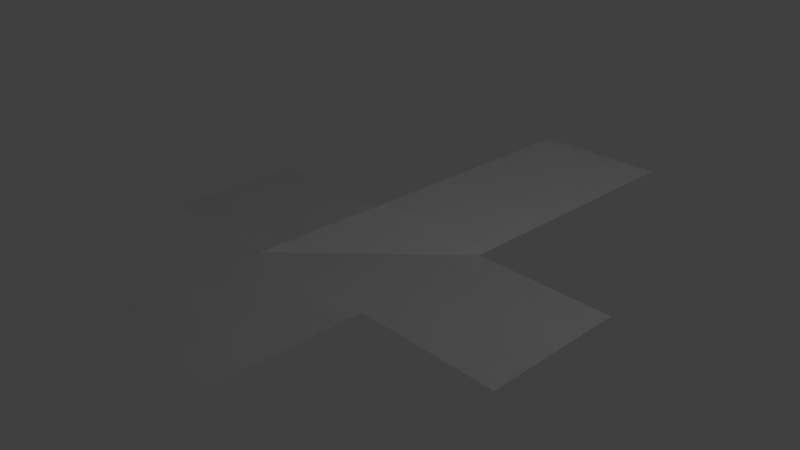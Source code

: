 # Source: unfolding-box.blend  (saved by Blender 2.79.0; exported with 4.5.12 LTS)
import bpy
from mathutils import Matrix  # noqa: F401  (used for matrix-valued properties, if any)

bpy.ops.wm.read_factory_settings(use_empty=True)
scene = bpy.context.scene
scene.name = 'Scene'

# ---- collections
col_collection_1 = bpy.data.collections.new('Collection 1'); scene.collection.children.link(col_collection_1)

# ---- materials (node trees are filled in below, after node groups)
mat_inside = bpy.data.materials.new('Inside')
mat_inside.alpha_threshold = 0.0
mat_inside.use_transparent_shadow = False
mat_inside.roughness = 0.5
mat_material = bpy.data.materials.new('Material')
mat_material.alpha_threshold = 0.0
mat_material.use_transparent_shadow = False
mat_material.diffuse_color = (1.0, 1.0, 1.0, 1.0)
mat_material.roughness = 0.5

# ---- material node trees

# ---- world
world_world = bpy.data.worlds.new('World'); scene.world = world_world
world_world.color = (0.05088, 0.05088, 0.05088)
world_world.use_sun_shadow = False
world_world.sun_shadow_jitter_overblur = 0.0
world_world.cycles.sampling_method = 'MANUAL'

# ---- cameras
cam_camera = bpy.data.cameras.new('Camera')
cam_camera.clip_end = 100.0
cam_camera.lens = 35.0
cam_camera.sensor_width = 32.0
cam_camera.sensor_height = 18.0
cam_camera.ortho_scale = 7.314
cam_camera.dof.focus_distance = 0.0
cam_camera.dof.aperture_fstop = 128.0

# ---- lights
light_lamp = bpy.data.lights.new('Lamp', 'POINT')
light_lamp.transmission_factor = 0.0
light_lamp.cutoff_distance = 30.0
light_lamp.energy = 100.0
light_lamp.shadow_buffer_clip_start = 1.001
light_lamp.shadow_soft_size = 0.1
light_lamp.shadow_maximum_resolution = 0.006
light_lamp.use_absolute_resolution = True

# ---- meshes
me_plane = bpy.data.meshes.new('Plane')
me_plane.from_pydata([(-1.0, -1.0, 0.0), (1.0, -1.0, 0.0), (-1.0, 1.0, 0.0), (1.0, 1.0, 0.0), (-1.0, 3.0, 0.0), (1.0, 3.0, 0.0), (-1.0, 5.0, 0.0), (1.0, 5.0, 0.0), (-1.0, -3.0, 0.0), (1.0, -3.0, 0.0), (3.0, -1.0, 0.0), (3.0, 1.0, 0.0), (-3.0, -1.0, 0.0), (-3.0, 1.0, 0.0)], [], [(0, 2, 3, 1), (2, 4, 5, 3), (4, 6, 7, 5), (1, 9, 8, 0), (3, 11, 10, 1), (0, 12, 13, 2)])
_uv = me_plane.uv_layers.new(name='UVMap')
_uv.uv.foreach_set('vector', [0.25, 0.5, 0.5, 0.5, 0.5, 0.25, 0.25, 0.25, 0.5, 0.5, 0.75, 0.5, 0.75, 0.25, 0.5, 0.25, 0.75, 0.5, 0.9999, 0.5, 0.9999, 0.25, 0.75, 0.25, 0.25, 0.25, 8.659e-05, 0.25, 8.659e-05, 0.5, 0.25, 0.5, 0.5, 0.25, 0.5, 8.659e-05, 0.25, 8.659e-05, 0.25, 0.25, 0.25, 0.5, 0.25, 0.75, 0.5, 0.75, 0.5, 0.5])
_uv = me_plane.uv_layers.new(name='TextureAtlas')
_uv.uv.foreach_set('vector', [0.2499, 0.0001, 0.2499, 0.2499, 0.0001, 0.2499, 0.0001, 0.0001, 0.2499, 0.2501, 0.2499, 0.4999, 0.0001, 0.4999, 0.0001, 0.2501, 0.4999, 0.0001, 0.4999, 0.2499, 0.2501, 0.2499, 0.2501, 0.0001, 0.4999, 0.2501, 0.4999, 0.4999, 0.2501, 0.4999, 0.2501, 0.2501, 0.2499, 0.5001, 0.2499, 0.7499, 0.0001, 0.7499, 0.0001, 0.5001, 0.7499, 0.0001, 0.7499, 0.2499, 0.5001, 0.2499, 0.5001, 0.0001])
_uv.active_render = True
me_plane.materials.append(mat_inside)
me_plane.use_remesh_preserve_volume = False
me_plane.use_remesh_preserve_attributes = False
me_plane.use_mirror_vertex_groups = False
me_plane.update()
me_plane_006 = bpy.data.meshes.new('Plane.006')
me_plane_006.from_pydata([(-1.0, -1.0, 0.0), (1.0, -1.0, 0.0), (-1.0, 1.0, 0.0), (1.0, 1.0, 0.0), (3.0, -1.0, 0.0), (3.0, 1.0, 0.0), (-1.0, -3.0, 0.0), (1.0, -3.0, 0.0), (-3.0, -1.0, 0.0), (-3.0, 1.0, 0.0), (-1.0, 3.0, 0.0), (1.0, 3.0, 0.0), (-1.0, 5.0, 0.0), (1.0, 5.0, 0.0)], [], [(0, 1, 3, 2), (3, 1, 4, 5), (1, 0, 6, 7), (0, 2, 9, 8), (2, 3, 11, 10), (10, 11, 13, 12)])
_uv = me_plane_006.uv_layers.new(name='UVMap')
_uv.uv.foreach_set('vector', [0.25, 0.5, 0.25, 0.25, 0.5, 0.25, 0.5, 0.5, 0.5, 0.25, 0.25, 0.25, 0.25, 8.659e-05, 0.5, 8.659e-05, 0.25, 0.25, 0.25, 0.5, 8.662e-05, 0.5, 8.659e-05, 0.25, 0.25, 0.5, 0.5, 0.5, 0.5, 0.75, 0.25, 0.75, 0.5, 0.5, 0.5, 0.25, 0.75, 0.25, 0.75, 0.5, 0.75, 0.5, 0.75, 0.25, 0.9999, 0.25, 0.9999, 0.5])
_uv = me_plane_006.uv_layers.new(name='TextureAtlas')
_uv.uv.foreach_set('vector', [0.7499, 0.2501, 0.7499, 0.4999, 0.5001, 0.4999, 0.5001, 0.2501, 0.4999, 0.5001, 0.4999, 0.7499, 0.2501, 0.7499, 0.2501, 0.5001, 0.7499, 0.5001, 0.7499, 0.7499, 0.5001, 0.7499, 0.5001, 0.5001, 0.2499, 0.7501, 0.2499, 0.9999, 0.0001, 0.9999, 0.0001, 0.7501, 0.9999, 0.0001, 0.9999, 0.2499, 0.7501, 0.2499, 0.7501, 0.0001, 0.4999, 0.7501, 0.4999, 0.9999, 0.2501, 0.9999, 0.2501, 0.7501])
_uv.active_render = True
_ca = me_plane_006.color_attributes.new('Col', 'BYTE_COLOR', 'CORNER')
_ca.data.foreach_set('color', [1.0, 1.0, 1.0, 1.0, 1.0, 1.0, 1.0, 1.0, 1.0, 1.0, 1.0, 1.0, 1.0, 1.0, 1.0, 1.0, 1.0, 1.0, 1.0, 1.0, 1.0, 1.0, 1.0, 1.0, 1.0, 1.0, 1.0, 1.0, 1.0, 1.0, 1.0, 1.0, 1.0, 1.0, 1.0, 1.0, 1.0, 1.0, 1.0, 1.0, 1.0, 1.0, 1.0, 1.0, 1.0, 1.0, 1.0, 1.0, 1.0, 1.0, 1.0, 1.0, 1.0, 1.0, 1.0, 1.0, 1.0, 1.0, 1.0, 1.0, 1.0, 1.0, 1.0, 1.0, 1.0, 1.0, 1.0, 1.0, 1.0, 1.0, 1.0, 1.0, 1.0, 1.0, 1.0, 1.0, 1.0, 1.0, 1.0, 1.0, 1.0, 1.0, 1.0, 1.0, 1.0, 1.0, 1.0, 1.0, 1.0, 1.0, 1.0, 1.0, 1.0, 1.0, 1.0, 1.0])
me_plane_006.materials.append(mat_material)
me_plane_006.use_remesh_preserve_volume = False
me_plane_006.use_remesh_preserve_attributes = False
me_plane_006.use_mirror_vertex_groups = False
me_plane_006.update()
arm_armature_001 = bpy.data.armatures.new('Armature.001')  # bones are not reproduced

# ---- objects
ob_armature = bpy.data.objects.new('Armature', arm_armature_001)
ob_outside = bpy.data.objects.new('Outside', me_plane)
ob_inside = bpy.data.objects.new('Inside', me_plane_006)
ob_lamp = bpy.data.objects.new('Lamp', light_lamp)
ob_camera = bpy.data.objects.new('Camera', cam_camera)

# ---- transforms, parenting, visibility, modifiers, constraints
ob_armature.location = (0.0, 0.0, 0.0)
ob_armature.rotation_euler = (-1.571, -2.22e-16, 2.22e-16)
ob_armature.lineart.crease_threshold = 0.0
ob_outside.parent = ob_armature
ob_outside.matrix_parent_inverse = Matrix(((1.0, 2.22e-16, 2.22e-16, 0.0), (2.22e-16, 7.55e-08, -1.0, 0.0), (-2.22e-16, 1.0, 7.55e-08, 0.0), (0.0, 0.0, 0.0, 1.0)))
ob_outside.location = (0.0, 0.0, 0.0)
ob_outside.lineart.crease_threshold = 0.0
_vg = ob_outside.vertex_groups.new(name='Bone')
for _i, _w in zip([0, 1, 2, 3, 10, 11], [0.0, 0.0, 1.0, 1.0, 0.0, 0.0]): _vg.add([_i], _w, 'REPLACE')
_vg = ob_outside.vertex_groups.new(name='Bone.005')
_vg.add([4, 5], 1.0, 'REPLACE')
_vg = ob_outside.vertex_groups.new(name='Bone.008')
_vg.add([6, 7], 1.0, 'REPLACE')
_vg = ob_outside.vertex_groups.new(name='Bone.001')
_vg.add([1, 3], 1.0, 'REPLACE')
_vg = ob_outside.vertex_groups.new(name='Bone.007')
_vg.add([10, 11], 1.0, 'REPLACE')
_vg = ob_outside.vertex_groups.new(name='Bone.002')
_vg.add([0, 1], 1.0, 'REPLACE')
_vg = ob_outside.vertex_groups.new(name='Bone.006')
_vg.add([8, 9], 1.0, 'REPLACE')
_vg = ob_outside.vertex_groups.new(name='Bone.003')
_vg.add([0, 2], 1.0, 'REPLACE')
_vg = ob_outside.vertex_groups.new(name='Bone.004')
_vg.add([12, 13], 1.0, 'REPLACE')
_m = ob_outside.modifiers.new('Armature', 'ARMATURE')
_m.object = ob_armature
ob_inside.parent = ob_armature
ob_inside.matrix_parent_inverse = Matrix(((1.0, 2.22e-16, 2.22e-16, 0.0), (2.22e-16, 7.55e-08, -1.0, 0.0), (-2.22e-16, 1.0, 7.55e-08, 0.0), (0.0, 0.0, 0.0, 1.0)))
ob_inside.location = (0.0, 0.0, 0.0)
ob_inside.hide_viewport = True
ob_inside.lineart.crease_threshold = 0.0
_vg = ob_inside.vertex_groups.new(name='Bone')
for _i, _w in zip([0, 1, 2, 3, 4, 5, 6, 7, 8, 9, 10, 11, 12, 13], [0.0, 0.0, 0.0, 0.0, 0.0, 0.0, 0.0, 0.0, 0.0, 0.0, 0.0, 0.0, 0.0, 0.0]): _vg.add([_i], _w, 'REPLACE')
_vg = ob_inside.vertex_groups.new(name='Bone.005')
for _i, _w in zip([0, 1, 2, 3, 4, 5, 6, 7, 8, 9, 10, 11, 12, 13], [0.0, 0.0, 0.0, 0.0, 0.0, 0.0, 0.0, 0.0, 0.0, 0.0, 1.0, 1.0, 0.0, 0.0]): _vg.add([_i], _w, 'REPLACE')
_vg = ob_inside.vertex_groups.new(name='Bone.008')
for _i, _w in zip([0, 1, 2, 3, 4, 5, 6, 7, 8, 9, 10, 11, 12, 13], [0.0, 0.0, 0.0, 0.0, 0.0, 0.0, 0.0, 0.0, 0.0, 0.0, 0.0, 0.0, 1.0, 1.0]): _vg.add([_i], _w, 'REPLACE')
_vg = ob_inside.vertex_groups.new(name='Bone.001')
for _i, _w in zip([0, 1, 2, 3, 4, 5, 6, 7, 8, 9, 10, 11, 12, 13], [0.0, 0.0, 0.0, 0.0, 0.0, 0.0, 0.0, 0.0, 0.0, 0.0, 0.0, 0.0, 0.0, 0.0]): _vg.add([_i], _w, 'REPLACE')
_vg = ob_inside.vertex_groups.new(name='Bone.007')
for _i, _w in zip([0, 1, 2, 3, 4, 5, 6, 7, 8, 9, 10, 11, 12, 13], [0.0, 0.0, 0.0, 0.0, 1.0, 1.0, 0.0, 0.0, 0.0, 0.0, 0.0, 0.0, 0.0, 0.0]): _vg.add([_i], _w, 'REPLACE')
_vg = ob_inside.vertex_groups.new(name='Bone.002')
for _i, _w in zip([0, 1, 2, 3, 4, 5, 6, 7, 8, 9, 10, 11, 12, 13], [0.0, 0.0, 0.0, 0.0, 0.0, 0.0, 0.0, 0.0, 0.0, 0.0, 0.0, 0.0, 0.0, 0.0]): _vg.add([_i], _w, 'REPLACE')
_vg = ob_inside.vertex_groups.new(name='Bone.006')
for _i, _w in zip([0, 1, 2, 3, 4, 5, 6, 7, 8, 9, 10, 11, 12, 13], [0.0, 0.0, 0.0, 0.0, 0.0, 0.0, 1.0, 1.0, 0.0, 0.0, 0.0, 0.0, 0.0, 0.0]): _vg.add([_i], _w, 'REPLACE')
_vg = ob_inside.vertex_groups.new(name='Bone.003')
for _i, _w in zip([0, 1, 2, 3, 4, 5, 6, 7, 8, 9, 10, 11, 12, 13], [0.0, 0.0, 0.0, 0.0, 0.0, 0.0, 0.0, 0.0, 0.0, 0.0, 0.0, 0.0, 0.0, 0.0]): _vg.add([_i], _w, 'REPLACE')
_vg = ob_inside.vertex_groups.new(name='Bone.004')
for _i, _w in zip([0, 1, 2, 3, 4, 5, 6, 7, 8, 9, 10, 11, 12, 13], [0.0, 0.0, 0.0, 0.0, 0.0, 0.0, 0.0, 0.0, 1.0, 1.0, 0.0, 0.0, 0.0, 0.0]): _vg.add([_i], _w, 'REPLACE')
_m = ob_inside.modifiers.new('Armature', 'ARMATURE')
_m.object = ob_armature
ob_lamp.location = (4.076, 1.005, 5.904)
ob_lamp.rotation_euler = (0.6503, 0.05522, 1.866)
ob_lamp.lock_rotations_4d = False
ob_lamp.empty_display_type = 'ARROWS'
ob_lamp.color = (0.0, 0.0, 0.0, 0.0)
ob_lamp.lineart.crease_threshold = 0.0
ob_camera.location = (7.481, -6.508, 5.344)
ob_camera.rotation_euler = (1.109, 0.0, 0.8149)
ob_camera.lock_rotations_4d = False
ob_camera.empty_display_type = 'ARROWS'
ob_camera.color = (0.0, 0.0, 0.0, 0.0)
ob_camera.display_type = 'WIRE'
ob_camera.lineart.crease_threshold = 0.0

# ---- collection membership
col_collection_1.objects.link(ob_armature)
col_collection_1.objects.link(ob_outside)
col_collection_1.objects.link(ob_inside)
col_collection_1.objects.link(ob_lamp)
col_collection_1.objects.link(ob_camera)

# ---- scene / render settings (as saved in the file)
scene.camera = ob_camera
scene.frame_start = 1; scene.frame_end = 2; scene.frame_set(1)
scene.render.engine = 'BLENDER_EEVEE_NEXT'
scene.render.resolution_percentage = 50
scene.render.fps = 30
scene.render.dither_intensity = 0.0
scene.cycles.use_denoising = False
scene.cycles.samples = 128
scene.cycles.sampling_pattern = 'TABULATED_SOBOL'
scene.cycles.use_adaptive_sampling = False
scene.cycles.use_light_tree = False
scene.cycles.blur_glossy = 0.0
scene.cycles.sample_clamp_indirect = 0.0
scene.view_settings.view_transform = 'Standard'
bpy.context.view_layer.update()
